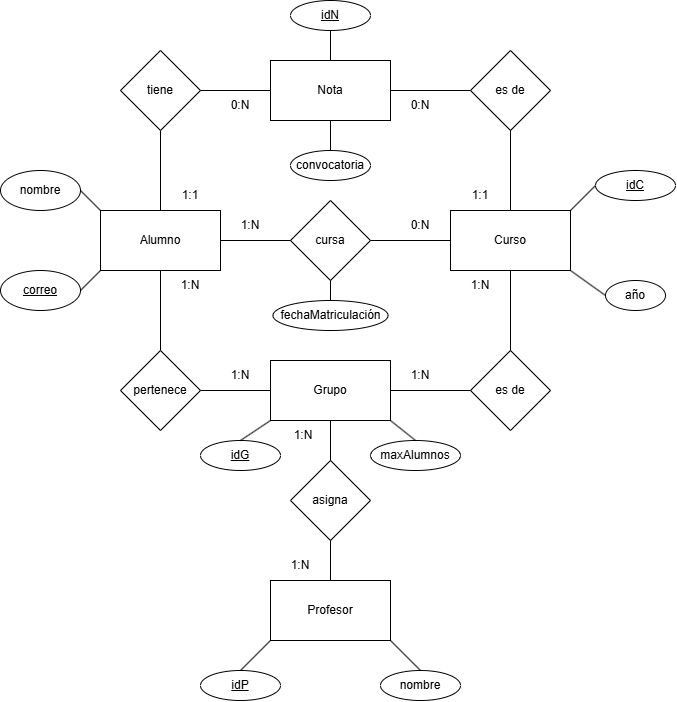

The diagram above was exported from draw.io. Its source (the exported page's mxGraphModel, read from the mxfile embedded in the PNG):
<mxGraphModel dx="972" dy="462" grid="1" gridSize="10" guides="1" tooltips="1" connect="1" arrows="1" fold="1" page="1" pageScale="1" pageWidth="850" pageHeight="1100" math="0" shadow="0" extFonts="Permanent Marker^https://fonts.googleapis.com/css?family=Permanent+Marker">
  <root>
    <mxCell id="0" />
    <mxCell id="1" parent="0" />
    <mxCell id="DOH8_6oNe3t6x8GuyTMD-1" value="Alumno" style="rounded=0;whiteSpace=wrap;html=1;" parent="1" vertex="1">
      <mxGeometry x="170" y="530" width="120" height="60" as="geometry" />
    </mxCell>
    <mxCell id="DOH8_6oNe3t6x8GuyTMD-2" value="Curso" style="rounded=0;whiteSpace=wrap;html=1;" parent="1" vertex="1">
      <mxGeometry x="520" y="530" width="120" height="60" as="geometry" />
    </mxCell>
    <mxCell id="DOH8_6oNe3t6x8GuyTMD-3" value="Nota" style="rounded=0;whiteSpace=wrap;html=1;" parent="1" vertex="1">
      <mxGeometry x="340" y="380" width="120" height="60" as="geometry" />
    </mxCell>
    <mxCell id="DOH8_6oNe3t6x8GuyTMD-7" value="" style="endArrow=none;html=1;rounded=0;entryX=0.5;entryY=0;entryDx=0;entryDy=0;exitX=0.5;exitY=1;exitDx=0;exitDy=0;" parent="1" source="DOH8_6oNe3t6x8GuyTMD-8" target="DOH8_6oNe3t6x8GuyTMD-1" edge="1">
      <mxGeometry width="50" height="50" relative="1" as="geometry">
        <mxPoint x="210" y="520" as="sourcePoint" />
        <mxPoint x="440" y="530" as="targetPoint" />
      </mxGeometry>
    </mxCell>
    <mxCell id="DOH8_6oNe3t6x8GuyTMD-8" value="tiene" style="rhombus;whiteSpace=wrap;html=1;" parent="1" vertex="1">
      <mxGeometry x="190" y="370" width="80" height="80" as="geometry" />
    </mxCell>
    <mxCell id="DOH8_6oNe3t6x8GuyTMD-9" value="" style="endArrow=none;html=1;rounded=0;exitX=1;exitY=0.5;exitDx=0;exitDy=0;entryX=0;entryY=0.5;entryDx=0;entryDy=0;" parent="1" source="DOH8_6oNe3t6x8GuyTMD-8" target="DOH8_6oNe3t6x8GuyTMD-3" edge="1">
      <mxGeometry width="50" height="50" relative="1" as="geometry">
        <mxPoint x="390" y="580" as="sourcePoint" />
        <mxPoint x="440" y="530" as="targetPoint" />
      </mxGeometry>
    </mxCell>
    <mxCell id="DOH8_6oNe3t6x8GuyTMD-10" value="es de" style="rhombus;whiteSpace=wrap;html=1;" parent="1" vertex="1">
      <mxGeometry x="540" y="370" width="80" height="80" as="geometry" />
    </mxCell>
    <mxCell id="DOH8_6oNe3t6x8GuyTMD-11" value="" style="endArrow=none;html=1;rounded=0;exitX=1;exitY=0.5;exitDx=0;exitDy=0;entryX=0;entryY=0.5;entryDx=0;entryDy=0;" parent="1" source="DOH8_6oNe3t6x8GuyTMD-3" target="DOH8_6oNe3t6x8GuyTMD-10" edge="1">
      <mxGeometry width="50" height="50" relative="1" as="geometry">
        <mxPoint x="390" y="580" as="sourcePoint" />
        <mxPoint x="440" y="530" as="targetPoint" />
      </mxGeometry>
    </mxCell>
    <mxCell id="DOH8_6oNe3t6x8GuyTMD-12" value="" style="endArrow=none;html=1;rounded=0;exitX=0.5;exitY=1;exitDx=0;exitDy=0;entryX=0.5;entryY=0;entryDx=0;entryDy=0;" parent="1" source="DOH8_6oNe3t6x8GuyTMD-10" target="DOH8_6oNe3t6x8GuyTMD-2" edge="1">
      <mxGeometry width="50" height="50" relative="1" as="geometry">
        <mxPoint x="390" y="580" as="sourcePoint" />
        <mxPoint x="440" y="530" as="targetPoint" />
      </mxGeometry>
    </mxCell>
    <mxCell id="DOH8_6oNe3t6x8GuyTMD-13" value="1:1" style="text;html=1;align=center;verticalAlign=middle;whiteSpace=wrap;rounded=0;" parent="1" vertex="1">
      <mxGeometry x="230" y="500" width="60" height="30" as="geometry" />
    </mxCell>
    <mxCell id="DOH8_6oNe3t6x8GuyTMD-14" value="0&lt;span style=&quot;background-color: transparent; color: light-dark(rgb(0, 0, 0), rgb(255, 255, 255));&quot;&gt;:N&lt;/span&gt;" style="text;html=1;align=center;verticalAlign=middle;whiteSpace=wrap;rounded=0;" parent="1" vertex="1">
      <mxGeometry x="280" y="410" width="60" height="30" as="geometry" />
    </mxCell>
    <mxCell id="DOH8_6oNe3t6x8GuyTMD-15" value="0:N" style="text;html=1;align=center;verticalAlign=middle;whiteSpace=wrap;rounded=0;" parent="1" vertex="1">
      <mxGeometry x="460" y="410" width="60" height="30" as="geometry" />
    </mxCell>
    <mxCell id="DOH8_6oNe3t6x8GuyTMD-16" value="1:1" style="text;html=1;align=center;verticalAlign=middle;whiteSpace=wrap;rounded=0;" parent="1" vertex="1">
      <mxGeometry x="520" y="500" width="60" height="30" as="geometry" />
    </mxCell>
    <mxCell id="DOH8_6oNe3t6x8GuyTMD-21" value="convocatoria" style="ellipse;whiteSpace=wrap;html=1;" parent="1" vertex="1">
      <mxGeometry x="360" y="470" width="80" height="30" as="geometry" />
    </mxCell>
    <mxCell id="DOH8_6oNe3t6x8GuyTMD-24" value="año" style="ellipse;whiteSpace=wrap;html=1;" parent="1" vertex="1">
      <mxGeometry x="675" y="600" width="60" height="30" as="geometry" />
    </mxCell>
    <mxCell id="DOH8_6oNe3t6x8GuyTMD-25" value="cursa" style="rhombus;whiteSpace=wrap;html=1;" parent="1" vertex="1">
      <mxGeometry x="360" y="520" width="80" height="80" as="geometry" />
    </mxCell>
    <mxCell id="DOH8_6oNe3t6x8GuyTMD-26" value="" style="endArrow=none;html=1;rounded=0;exitX=1;exitY=0.5;exitDx=0;exitDy=0;entryX=0;entryY=0.5;entryDx=0;entryDy=0;" parent="1" source="DOH8_6oNe3t6x8GuyTMD-1" target="DOH8_6oNe3t6x8GuyTMD-25" edge="1">
      <mxGeometry width="50" height="50" relative="1" as="geometry">
        <mxPoint x="420" y="620" as="sourcePoint" />
        <mxPoint x="470" y="570" as="targetPoint" />
      </mxGeometry>
    </mxCell>
    <mxCell id="DOH8_6oNe3t6x8GuyTMD-27" value="" style="endArrow=none;html=1;rounded=0;entryX=0;entryY=0.5;entryDx=0;entryDy=0;exitX=1;exitY=0.5;exitDx=0;exitDy=0;" parent="1" source="DOH8_6oNe3t6x8GuyTMD-25" target="DOH8_6oNe3t6x8GuyTMD-2" edge="1">
      <mxGeometry width="50" height="50" relative="1" as="geometry">
        <mxPoint x="420" y="620" as="sourcePoint" />
        <mxPoint x="470" y="570" as="targetPoint" />
      </mxGeometry>
    </mxCell>
    <mxCell id="DOH8_6oNe3t6x8GuyTMD-31" value="0:N" style="text;html=1;align=center;verticalAlign=middle;whiteSpace=wrap;rounded=0;" parent="1" vertex="1">
      <mxGeometry x="460" y="530" width="60" height="30" as="geometry" />
    </mxCell>
    <mxCell id="DOH8_6oNe3t6x8GuyTMD-32" value="&lt;span style=&quot;background-color: transparent; color: light-dark(rgb(0, 0, 0), rgb(255, 255, 255));&quot;&gt;1:N&lt;/span&gt;" style="text;html=1;align=center;verticalAlign=middle;whiteSpace=wrap;rounded=0;" parent="1" vertex="1">
      <mxGeometry x="290" y="530" width="60" height="30" as="geometry" />
    </mxCell>
    <mxCell id="DOH8_6oNe3t6x8GuyTMD-33" value="Grupo" style="rounded=0;whiteSpace=wrap;html=1;" parent="1" vertex="1">
      <mxGeometry x="340" y="680" width="120" height="60" as="geometry" />
    </mxCell>
    <mxCell id="DOH8_6oNe3t6x8GuyTMD-34" value="es de" style="rhombus;whiteSpace=wrap;html=1;" parent="1" vertex="1">
      <mxGeometry x="540" y="670" width="80" height="80" as="geometry" />
    </mxCell>
    <mxCell id="DOH8_6oNe3t6x8GuyTMD-35" value="" style="endArrow=none;html=1;rounded=0;entryX=1;entryY=0.5;entryDx=0;entryDy=0;exitX=0;exitY=0.5;exitDx=0;exitDy=0;" parent="1" source="DOH8_6oNe3t6x8GuyTMD-34" target="DOH8_6oNe3t6x8GuyTMD-33" edge="1">
      <mxGeometry width="50" height="50" relative="1" as="geometry">
        <mxPoint x="110" y="360" as="sourcePoint" />
        <mxPoint x="90" y="480" as="targetPoint" />
      </mxGeometry>
    </mxCell>
    <mxCell id="DOH8_6oNe3t6x8GuyTMD-36" value="" style="endArrow=none;html=1;rounded=0;exitX=0.5;exitY=1;exitDx=0;exitDy=0;entryX=0.5;entryY=0;entryDx=0;entryDy=0;" parent="1" source="DOH8_6oNe3t6x8GuyTMD-1" target="DOH8_6oNe3t6x8GuyTMD-38" edge="1">
      <mxGeometry width="50" height="50" relative="1" as="geometry">
        <mxPoint x="100" y="670" as="sourcePoint" />
        <mxPoint x="230" y="650" as="targetPoint" />
      </mxGeometry>
    </mxCell>
    <mxCell id="DOH8_6oNe3t6x8GuyTMD-37" value="1:N" style="text;html=1;align=center;verticalAlign=middle;whiteSpace=wrap;rounded=0;" parent="1" vertex="1">
      <mxGeometry x="280" y="680" width="60" height="30" as="geometry" />
    </mxCell>
    <mxCell id="DOH8_6oNe3t6x8GuyTMD-38" value="pertenece" style="rhombus;whiteSpace=wrap;html=1;" parent="1" vertex="1">
      <mxGeometry x="190" y="670" width="80" height="80" as="geometry" />
    </mxCell>
    <mxCell id="DOH8_6oNe3t6x8GuyTMD-39" value="" style="endArrow=none;html=1;rounded=0;exitX=0;exitY=0.5;exitDx=0;exitDy=0;entryX=1;entryY=0.5;entryDx=0;entryDy=0;" parent="1" source="DOH8_6oNe3t6x8GuyTMD-33" target="DOH8_6oNe3t6x8GuyTMD-38" edge="1">
      <mxGeometry width="50" height="50" relative="1" as="geometry">
        <mxPoint x="240" y="630" as="sourcePoint" />
        <mxPoint x="240" y="680" as="targetPoint" />
      </mxGeometry>
    </mxCell>
    <mxCell id="DOH8_6oNe3t6x8GuyTMD-40" value="" style="endArrow=none;html=1;rounded=0;entryX=0.5;entryY=1;entryDx=0;entryDy=0;exitX=0.5;exitY=0;exitDx=0;exitDy=0;" parent="1" source="DOH8_6oNe3t6x8GuyTMD-34" target="DOH8_6oNe3t6x8GuyTMD-2" edge="1">
      <mxGeometry width="50" height="50" relative="1" as="geometry">
        <mxPoint x="550" y="690" as="sourcePoint" />
        <mxPoint x="470" y="690" as="targetPoint" />
      </mxGeometry>
    </mxCell>
    <mxCell id="DOH8_6oNe3t6x8GuyTMD-41" value="1:N" style="text;html=1;align=center;verticalAlign=middle;whiteSpace=wrap;rounded=0;" parent="1" vertex="1">
      <mxGeometry x="460" y="680" width="60" height="30" as="geometry" />
    </mxCell>
    <mxCell id="DOH8_6oNe3t6x8GuyTMD-42" value="1:N" style="text;html=1;align=center;verticalAlign=middle;whiteSpace=wrap;rounded=0;" parent="1" vertex="1">
      <mxGeometry x="520" y="590" width="60" height="30" as="geometry" />
    </mxCell>
    <mxCell id="DOH8_6oNe3t6x8GuyTMD-43" value="1:N" style="text;html=1;align=center;verticalAlign=middle;whiteSpace=wrap;rounded=0;" parent="1" vertex="1">
      <mxGeometry x="230" y="590" width="60" height="30" as="geometry" />
    </mxCell>
    <mxCell id="DOH8_6oNe3t6x8GuyTMD-47" value="fechaMatriculación" style="ellipse;whiteSpace=wrap;html=1;" parent="1" vertex="1">
      <mxGeometry x="342.5" y="620" width="115" height="30" as="geometry" />
    </mxCell>
    <mxCell id="DOH8_6oNe3t6x8GuyTMD-48" value="" style="endArrow=none;html=1;rounded=0;exitX=0.5;exitY=0;exitDx=0;exitDy=0;entryX=0.5;entryY=1;entryDx=0;entryDy=0;" parent="1" source="DOH8_6oNe3t6x8GuyTMD-47" target="DOH8_6oNe3t6x8GuyTMD-25" edge="1">
      <mxGeometry width="50" height="50" relative="1" as="geometry">
        <mxPoint x="430" y="620" as="sourcePoint" />
        <mxPoint x="480" y="570" as="targetPoint" />
      </mxGeometry>
    </mxCell>
    <mxCell id="8KMB7NXMVQX2kRkIdew4-4" value="&lt;u&gt;correo&lt;/u&gt;" style="ellipse;whiteSpace=wrap;html=1;" parent="1" vertex="1">
      <mxGeometry x="70" y="590" width="80" height="40" as="geometry" />
    </mxCell>
    <mxCell id="8KMB7NXMVQX2kRkIdew4-6" value="" style="endArrow=none;html=1;rounded=0;entryX=0;entryY=1;entryDx=0;entryDy=0;exitX=1;exitY=0.5;exitDx=0;exitDy=0;" parent="1" target="DOH8_6oNe3t6x8GuyTMD-1" edge="1" source="8KMB7NXMVQX2kRkIdew4-4">
      <mxGeometry width="50" height="50" relative="1" as="geometry">
        <mxPoint x="140" y="560" as="sourcePoint" />
        <mxPoint x="190" y="510" as="targetPoint" />
      </mxGeometry>
    </mxCell>
    <mxCell id="8KMB7NXMVQX2kRkIdew4-8" value="&lt;u&gt;idN&lt;/u&gt;" style="ellipse;whiteSpace=wrap;html=1;" parent="1" vertex="1">
      <mxGeometry x="360" y="320" width="80" height="30" as="geometry" />
    </mxCell>
    <mxCell id="8KMB7NXMVQX2kRkIdew4-15" value="&lt;u&gt;idG&lt;/u&gt;" style="ellipse;whiteSpace=wrap;html=1;" parent="1" vertex="1">
      <mxGeometry x="270" y="760" width="80" height="30" as="geometry" />
    </mxCell>
    <mxCell id="8KMB7NXMVQX2kRkIdew4-16" value="" style="endArrow=none;html=1;rounded=0;entryX=0.5;entryY=0;entryDx=0;entryDy=0;exitX=0;exitY=1;exitDx=0;exitDy=0;" parent="1" target="8KMB7NXMVQX2kRkIdew4-15" edge="1" source="DOH8_6oNe3t6x8GuyTMD-33">
      <mxGeometry width="50" height="50" relative="1" as="geometry">
        <mxPoint x="400" y="740" as="sourcePoint" />
        <mxPoint x="450" y="690" as="targetPoint" />
      </mxGeometry>
    </mxCell>
    <mxCell id="8KMB7NXMVQX2kRkIdew4-17" value="&lt;u&gt;idC&lt;/u&gt;" style="ellipse;whiteSpace=wrap;html=1;" parent="1" vertex="1">
      <mxGeometry x="665" y="490" width="80" height="30" as="geometry" />
    </mxCell>
    <mxCell id="8KMB7NXMVQX2kRkIdew4-19" value="" style="endArrow=none;html=1;rounded=0;entryX=0;entryY=0.5;entryDx=0;entryDy=0;exitX=1;exitY=0;exitDx=0;exitDy=0;" parent="1" target="8KMB7NXMVQX2kRkIdew4-17" edge="1" source="DOH8_6oNe3t6x8GuyTMD-2">
      <mxGeometry width="50" height="50" relative="1" as="geometry">
        <mxPoint x="640" y="560" as="sourcePoint" />
        <mxPoint x="690" y="510" as="targetPoint" />
      </mxGeometry>
    </mxCell>
    <mxCell id="8KMB7NXMVQX2kRkIdew4-20" value="" style="endArrow=none;html=1;rounded=0;entryX=0;entryY=0.5;entryDx=0;entryDy=0;" parent="1" target="DOH8_6oNe3t6x8GuyTMD-24" edge="1">
      <mxGeometry width="50" height="50" relative="1" as="geometry">
        <mxPoint x="640" y="590" as="sourcePoint" />
        <mxPoint x="690" y="540" as="targetPoint" />
      </mxGeometry>
    </mxCell>
    <mxCell id="8KMB7NXMVQX2kRkIdew4-22" value="" style="endArrow=none;html=1;rounded=0;exitX=0.5;exitY=1;exitDx=0;exitDy=0;entryX=0.5;entryY=0;entryDx=0;entryDy=0;" parent="1" source="8KMB7NXMVQX2kRkIdew4-8" target="DOH8_6oNe3t6x8GuyTMD-3" edge="1">
      <mxGeometry width="50" height="50" relative="1" as="geometry">
        <mxPoint x="400" y="360" as="sourcePoint" />
        <mxPoint x="450" y="310" as="targetPoint" />
      </mxGeometry>
    </mxCell>
    <mxCell id="8KMB7NXMVQX2kRkIdew4-23" value="" style="endArrow=none;html=1;rounded=0;entryX=0.5;entryY=1;entryDx=0;entryDy=0;" parent="1" target="DOH8_6oNe3t6x8GuyTMD-3" edge="1">
      <mxGeometry width="50" height="50" relative="1" as="geometry">
        <mxPoint x="400" y="470" as="sourcePoint" />
        <mxPoint x="450" y="420" as="targetPoint" />
      </mxGeometry>
    </mxCell>
    <mxCell id="PJld4W5MS4DfwSJyVnY_-2" value="nombre" style="ellipse;whiteSpace=wrap;html=1;" vertex="1" parent="1">
      <mxGeometry x="70" y="490" width="80" height="40" as="geometry" />
    </mxCell>
    <mxCell id="PJld4W5MS4DfwSJyVnY_-3" value="" style="endArrow=none;html=1;rounded=0;exitX=1;exitY=0.5;exitDx=0;exitDy=0;entryX=0;entryY=0;entryDx=0;entryDy=0;" edge="1" parent="1" source="PJld4W5MS4DfwSJyVnY_-2" target="DOH8_6oNe3t6x8GuyTMD-1">
      <mxGeometry width="50" height="50" relative="1" as="geometry">
        <mxPoint x="140" y="490" as="sourcePoint" />
        <mxPoint x="190" y="440" as="targetPoint" />
      </mxGeometry>
    </mxCell>
    <mxCell id="PJld4W5MS4DfwSJyVnY_-4" value="maxAlumnos" style="ellipse;whiteSpace=wrap;html=1;" vertex="1" parent="1">
      <mxGeometry x="440" y="760" width="90" height="30" as="geometry" />
    </mxCell>
    <mxCell id="PJld4W5MS4DfwSJyVnY_-5" value="" style="endArrow=none;html=1;rounded=0;entryX=0.5;entryY=0;entryDx=0;entryDy=0;" edge="1" parent="1" target="PJld4W5MS4DfwSJyVnY_-4">
      <mxGeometry width="50" height="50" relative="1" as="geometry">
        <mxPoint x="460" y="740" as="sourcePoint" />
        <mxPoint x="510" y="690" as="targetPoint" />
      </mxGeometry>
    </mxCell>
    <mxCell id="PJld4W5MS4DfwSJyVnY_-6" value="Profesor" style="rounded=0;whiteSpace=wrap;html=1;" vertex="1" parent="1">
      <mxGeometry x="340" y="900" width="120" height="60" as="geometry" />
    </mxCell>
    <mxCell id="PJld4W5MS4DfwSJyVnY_-7" value="asigna" style="rhombus;whiteSpace=wrap;html=1;" vertex="1" parent="1">
      <mxGeometry x="360" y="780" width="80" height="80" as="geometry" />
    </mxCell>
    <mxCell id="PJld4W5MS4DfwSJyVnY_-8" value="" style="endArrow=none;html=1;rounded=0;entryX=0.5;entryY=0;entryDx=0;entryDy=0;" edge="1" parent="1" target="PJld4W5MS4DfwSJyVnY_-7">
      <mxGeometry width="50" height="50" relative="1" as="geometry">
        <mxPoint x="400" y="740" as="sourcePoint" />
        <mxPoint x="450" y="690" as="targetPoint" />
      </mxGeometry>
    </mxCell>
    <mxCell id="PJld4W5MS4DfwSJyVnY_-9" value="" style="endArrow=none;html=1;rounded=0;entryX=0.5;entryY=0;entryDx=0;entryDy=0;" edge="1" parent="1" target="PJld4W5MS4DfwSJyVnY_-6">
      <mxGeometry width="50" height="50" relative="1" as="geometry">
        <mxPoint x="400" y="860" as="sourcePoint" />
        <mxPoint x="450" y="810" as="targetPoint" />
      </mxGeometry>
    </mxCell>
    <mxCell id="PJld4W5MS4DfwSJyVnY_-10" value="1:N" style="text;html=1;align=center;verticalAlign=middle;whiteSpace=wrap;rounded=0;" vertex="1" parent="1">
      <mxGeometry x="342.5" y="740" width="60" height="30" as="geometry" />
    </mxCell>
    <mxCell id="PJld4W5MS4DfwSJyVnY_-11" value="1:N" style="text;html=1;align=center;verticalAlign=middle;whiteSpace=wrap;rounded=0;" vertex="1" parent="1">
      <mxGeometry x="340" y="870" width="60" height="30" as="geometry" />
    </mxCell>
    <mxCell id="PJld4W5MS4DfwSJyVnY_-12" value="&lt;u&gt;idP&lt;/u&gt;" style="ellipse;whiteSpace=wrap;html=1;" vertex="1" parent="1">
      <mxGeometry x="270" y="990" width="80" height="30" as="geometry" />
    </mxCell>
    <mxCell id="PJld4W5MS4DfwSJyVnY_-13" value="" style="endArrow=none;html=1;rounded=0;entryX=0.5;entryY=0;entryDx=0;entryDy=0;exitX=0;exitY=1;exitDx=0;exitDy=0;" edge="1" parent="1" source="PJld4W5MS4DfwSJyVnY_-6" target="PJld4W5MS4DfwSJyVnY_-12">
      <mxGeometry width="50" height="50" relative="1" as="geometry">
        <mxPoint x="400" y="960" as="sourcePoint" />
        <mxPoint x="450" y="910" as="targetPoint" />
      </mxGeometry>
    </mxCell>
    <mxCell id="PJld4W5MS4DfwSJyVnY_-14" value="nombre" style="ellipse;whiteSpace=wrap;html=1;" vertex="1" parent="1">
      <mxGeometry x="450" y="990" width="80" height="30" as="geometry" />
    </mxCell>
    <mxCell id="PJld4W5MS4DfwSJyVnY_-17" value="" style="endArrow=none;html=1;rounded=0;exitX=1;exitY=1;exitDx=0;exitDy=0;entryX=0.5;entryY=0;entryDx=0;entryDy=0;" edge="1" parent="1" source="PJld4W5MS4DfwSJyVnY_-6" target="PJld4W5MS4DfwSJyVnY_-14">
      <mxGeometry width="50" height="50" relative="1" as="geometry">
        <mxPoint x="490" y="1000" as="sourcePoint" />
        <mxPoint x="540" y="950" as="targetPoint" />
      </mxGeometry>
    </mxCell>
  </root>
</mxGraphModel>